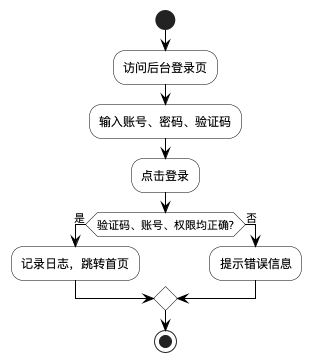

The diagram above was rendered by PlantUML. Its source (embedded in the PNG):
@startuml 后台登录模块流程图
' 图4-19 后台登录模块流程图（管理员）

skinparam ActivityBackgroundColor white
skinparam ActivityBorderColor black
skinparam ArrowColor black
skinparam DiamondBackgroundColor white
skinparam DiamondBorderColor black

start
:访问后台登录页;
:输入账号、密码、验证码;
:点击登录;
if (验证码、账号、权限均正确?) then (是)
  :记录日志，跳转首页;
else (否)
  :提示错误信息;
endif
stop

@enduml